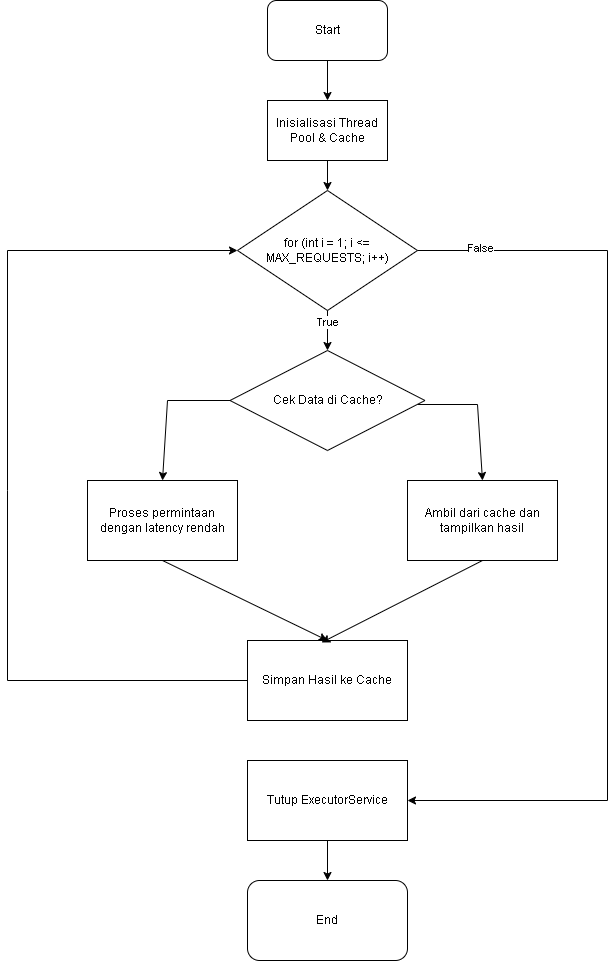

The diagram above was exported from draw.io. Its source (the exported page's mxGraphModel, read from the mxfile embedded in the PNG):
<mxGraphModel dx="912" dy="515" grid="1" gridSize="10" guides="1" tooltips="1" connect="1" arrows="1" fold="1" page="1" pageScale="1" pageWidth="850" pageHeight="1100" math="0" shadow="0">
  <root>
    <mxCell id="0" />
    <mxCell id="1" parent="0" />
    <mxCell id="gnzMLHesWC11qIfoZj11-1" value="Start" style="rounded=1;whiteSpace=wrap;html=1;" vertex="1" parent="1">
      <mxGeometry x="340" y="80" width="120" height="60" as="geometry" />
    </mxCell>
    <mxCell id="gnzMLHesWC11qIfoZj11-2" value="Inisialisasi Thread Pool &amp;amp; Cache" style="rounded=0;whiteSpace=wrap;html=1;" vertex="1" parent="1">
      <mxGeometry x="340" y="180" width="120" height="60" as="geometry" />
    </mxCell>
    <mxCell id="gnzMLHesWC11qIfoZj11-3" value="" style="endArrow=classic;html=1;rounded=0;exitX=0.5;exitY=1;exitDx=0;exitDy=0;" edge="1" parent="1" source="gnzMLHesWC11qIfoZj11-1" target="gnzMLHesWC11qIfoZj11-2">
      <mxGeometry width="50" height="50" relative="1" as="geometry">
        <mxPoint x="400" y="490" as="sourcePoint" />
        <mxPoint x="450" y="440" as="targetPoint" />
      </mxGeometry>
    </mxCell>
    <mxCell id="gnzMLHesWC11qIfoZj11-4" value="for (int i = 1; i &amp;lt;= MAX_REQUESTS; i++)" style="rhombus;whiteSpace=wrap;html=1;" vertex="1" parent="1">
      <mxGeometry x="310" y="270" width="180" height="120" as="geometry" />
    </mxCell>
    <mxCell id="gnzMLHesWC11qIfoZj11-5" value="" style="endArrow=classic;html=1;rounded=0;exitX=0.5;exitY=1;exitDx=0;exitDy=0;entryX=0.5;entryY=0;entryDx=0;entryDy=0;" edge="1" parent="1" source="gnzMLHesWC11qIfoZj11-2" target="gnzMLHesWC11qIfoZj11-4">
      <mxGeometry width="50" height="50" relative="1" as="geometry">
        <mxPoint x="400" y="390" as="sourcePoint" />
        <mxPoint x="450" y="340" as="targetPoint" />
      </mxGeometry>
    </mxCell>
    <mxCell id="gnzMLHesWC11qIfoZj11-6" value="" style="endArrow=classic;html=1;rounded=0;exitX=0.5;exitY=1;exitDx=0;exitDy=0;entryX=0.5;entryY=0;entryDx=0;entryDy=0;" edge="1" parent="1" source="gnzMLHesWC11qIfoZj11-4" target="gnzMLHesWC11qIfoZj11-7">
      <mxGeometry width="50" height="50" relative="1" as="geometry">
        <mxPoint x="400" y="690" as="sourcePoint" />
        <mxPoint x="400" y="610" as="targetPoint" />
        <Array as="points">
          <mxPoint x="400" y="400" />
        </Array>
      </mxGeometry>
    </mxCell>
    <mxCell id="gnzMLHesWC11qIfoZj11-21" value="True" style="edgeLabel;html=1;align=center;verticalAlign=middle;resizable=0;points=[];" vertex="1" connectable="0" parent="gnzMLHesWC11qIfoZj11-6">
      <mxGeometry x="-0.45" y="-1" relative="1" as="geometry">
        <mxPoint as="offset" />
      </mxGeometry>
    </mxCell>
    <mxCell id="gnzMLHesWC11qIfoZj11-7" value="Cek Data di Cache?" style="rhombus;whiteSpace=wrap;html=1;" vertex="1" parent="1">
      <mxGeometry x="302.5" y="430" width="195" height="100" as="geometry" />
    </mxCell>
    <mxCell id="gnzMLHesWC11qIfoZj11-8" value="" style="endArrow=classic;html=1;rounded=0;exitX=0.962;exitY=0.54;exitDx=0;exitDy=0;exitPerimeter=0;entryX=0.5;entryY=0;entryDx=0;entryDy=0;" edge="1" parent="1" source="gnzMLHesWC11qIfoZj11-7" target="gnzMLHesWC11qIfoZj11-9">
      <mxGeometry width="50" height="50" relative="1" as="geometry">
        <mxPoint x="400" y="690" as="sourcePoint" />
        <mxPoint x="540" y="800" as="targetPoint" />
        <Array as="points">
          <mxPoint x="550" y="484" />
        </Array>
      </mxGeometry>
    </mxCell>
    <mxCell id="gnzMLHesWC11qIfoZj11-9" value="Ambil dari cache dan tampilkan hasil" style="rounded=0;whiteSpace=wrap;html=1;" vertex="1" parent="1">
      <mxGeometry x="480" y="560" width="150" height="80" as="geometry" />
    </mxCell>
    <mxCell id="gnzMLHesWC11qIfoZj11-11" value="Proses permintaan dengan latency rendah" style="rounded=0;whiteSpace=wrap;html=1;" vertex="1" parent="1">
      <mxGeometry x="160" y="560" width="150" height="80" as="geometry" />
    </mxCell>
    <mxCell id="gnzMLHesWC11qIfoZj11-12" value="" style="endArrow=classic;html=1;rounded=0;exitX=0;exitY=0.5;exitDx=0;exitDy=0;entryX=0.5;entryY=0;entryDx=0;entryDy=0;" edge="1" parent="1" source="gnzMLHesWC11qIfoZj11-7" target="gnzMLHesWC11qIfoZj11-11">
      <mxGeometry width="50" height="50" relative="1" as="geometry">
        <mxPoint x="400" y="490" as="sourcePoint" />
        <mxPoint x="240" y="600" as="targetPoint" />
        <Array as="points">
          <mxPoint x="240" y="480" />
        </Array>
      </mxGeometry>
    </mxCell>
    <mxCell id="gnzMLHesWC11qIfoZj11-14" value="Simpan Hasil ke Cache" style="rounded=0;whiteSpace=wrap;html=1;" vertex="1" parent="1">
      <mxGeometry x="320" y="720" width="160" height="80" as="geometry" />
    </mxCell>
    <mxCell id="gnzMLHesWC11qIfoZj11-15" value="" style="endArrow=classic;html=1;rounded=0;exitX=0.5;exitY=1;exitDx=0;exitDy=0;entryX=0.5;entryY=0;entryDx=0;entryDy=0;" edge="1" parent="1" source="gnzMLHesWC11qIfoZj11-11" target="gnzMLHesWC11qIfoZj11-14">
      <mxGeometry width="50" height="50" relative="1" as="geometry">
        <mxPoint x="400" y="590" as="sourcePoint" />
        <mxPoint x="450" y="540" as="targetPoint" />
      </mxGeometry>
    </mxCell>
    <mxCell id="gnzMLHesWC11qIfoZj11-16" value="" style="endArrow=classic;html=1;rounded=0;exitX=0.5;exitY=1;exitDx=0;exitDy=0;entryX=0.463;entryY=0.025;entryDx=0;entryDy=0;entryPerimeter=0;" edge="1" parent="1" source="gnzMLHesWC11qIfoZj11-9" target="gnzMLHesWC11qIfoZj11-14">
      <mxGeometry width="50" height="50" relative="1" as="geometry">
        <mxPoint x="400" y="590" as="sourcePoint" />
        <mxPoint x="450" y="540" as="targetPoint" />
      </mxGeometry>
    </mxCell>
    <mxCell id="gnzMLHesWC11qIfoZj11-17" value="" style="endArrow=classic;html=1;rounded=0;exitX=0;exitY=0.5;exitDx=0;exitDy=0;entryX=0;entryY=0.5;entryDx=0;entryDy=0;" edge="1" parent="1" source="gnzMLHesWC11qIfoZj11-14" target="gnzMLHesWC11qIfoZj11-4">
      <mxGeometry width="50" height="50" relative="1" as="geometry">
        <mxPoint x="400" y="890" as="sourcePoint" />
        <mxPoint x="400" y="840" as="targetPoint" />
        <Array as="points">
          <mxPoint x="80" y="760" />
          <mxPoint x="80" y="570" />
          <mxPoint x="80" y="330" />
        </Array>
      </mxGeometry>
    </mxCell>
    <mxCell id="gnzMLHesWC11qIfoZj11-24" value="Tutup ExecutorService" style="rounded=0;whiteSpace=wrap;html=1;" vertex="1" parent="1">
      <mxGeometry x="320" y="840" width="160" height="80" as="geometry" />
    </mxCell>
    <mxCell id="gnzMLHesWC11qIfoZj11-25" value="" style="endArrow=classic;html=1;rounded=0;exitX=1;exitY=0.5;exitDx=0;exitDy=0;entryX=1;entryY=0.5;entryDx=0;entryDy=0;" edge="1" parent="1" source="gnzMLHesWC11qIfoZj11-4" target="gnzMLHesWC11qIfoZj11-24">
      <mxGeometry width="50" height="50" relative="1" as="geometry">
        <mxPoint x="400" y="590" as="sourcePoint" />
        <mxPoint x="450" y="540" as="targetPoint" />
        <Array as="points">
          <mxPoint x="680" y="330" />
          <mxPoint x="680" y="880" />
        </Array>
      </mxGeometry>
    </mxCell>
    <mxCell id="gnzMLHesWC11qIfoZj11-28" value="False" style="edgeLabel;html=1;align=center;verticalAlign=middle;resizable=0;points=[];" vertex="1" connectable="0" parent="gnzMLHesWC11qIfoZj11-25">
      <mxGeometry x="-0.8681" y="3" relative="1" as="geometry">
        <mxPoint as="offset" />
      </mxGeometry>
    </mxCell>
    <mxCell id="gnzMLHesWC11qIfoZj11-26" value="End" style="rounded=1;whiteSpace=wrap;html=1;" vertex="1" parent="1">
      <mxGeometry x="320" y="960" width="160" height="80" as="geometry" />
    </mxCell>
    <mxCell id="gnzMLHesWC11qIfoZj11-27" value="" style="endArrow=classic;html=1;rounded=0;exitX=0.5;exitY=1;exitDx=0;exitDy=0;entryX=0.5;entryY=0;entryDx=0;entryDy=0;" edge="1" parent="1" source="gnzMLHesWC11qIfoZj11-24" target="gnzMLHesWC11qIfoZj11-26">
      <mxGeometry width="50" height="50" relative="1" as="geometry">
        <mxPoint x="400" y="990" as="sourcePoint" />
        <mxPoint x="450" y="940" as="targetPoint" />
      </mxGeometry>
    </mxCell>
  </root>
</mxGraphModel>